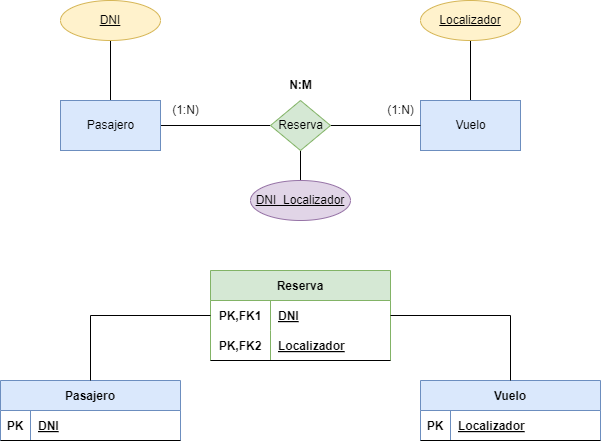

The diagram above was exported from draw.io. Its source (the exported page's mxGraphModel, read from the mxfile embedded in the PNG):
<mxGraphModel dx="832" dy="599" grid="1" gridSize="10" guides="1" tooltips="1" connect="1" arrows="1" fold="1" page="1" pageScale="1" pageWidth="850" pageHeight="1100" math="0" shadow="0">
  <root>
    <mxCell id="0" />
    <mxCell id="1" parent="0" />
    <mxCell id="5" style="edgeStyle=orthogonalEdgeStyle;html=1;rounded=0;endArrow=none;endFill=0;" edge="1" parent="1" source="2" target="4">
      <mxGeometry relative="1" as="geometry" />
    </mxCell>
    <mxCell id="16" style="edgeStyle=orthogonalEdgeStyle;rounded=0;html=1;exitX=0.5;exitY=0;exitDx=0;exitDy=0;entryX=0.5;entryY=1;entryDx=0;entryDy=0;endArrow=none;endFill=0;" edge="1" parent="1" source="2" target="9">
      <mxGeometry relative="1" as="geometry" />
    </mxCell>
    <mxCell id="2" value="Pasajero" style="html=1;dashed=0;whitespace=wrap;fillColor=#dae8fc;strokeColor=#6c8ebf;" vertex="1" parent="1">
      <mxGeometry x="160" y="160" width="100" height="50" as="geometry" />
    </mxCell>
    <mxCell id="15" style="edgeStyle=orthogonalEdgeStyle;rounded=0;html=1;entryX=0.5;entryY=1;entryDx=0;entryDy=0;endArrow=none;endFill=0;" edge="1" parent="1" source="3" target="11">
      <mxGeometry relative="1" as="geometry" />
    </mxCell>
    <mxCell id="3" value="Vuelo" style="html=1;dashed=0;whitespace=wrap;fillColor=#dae8fc;strokeColor=#6c8ebf;" vertex="1" parent="1">
      <mxGeometry x="520" y="160" width="100" height="50" as="geometry" />
    </mxCell>
    <mxCell id="6" style="edgeStyle=orthogonalEdgeStyle;rounded=0;html=1;endArrow=none;endFill=0;" edge="1" parent="1" source="4" target="3">
      <mxGeometry relative="1" as="geometry" />
    </mxCell>
    <mxCell id="14" style="edgeStyle=orthogonalEdgeStyle;rounded=0;html=1;entryX=0.5;entryY=0;entryDx=0;entryDy=0;endArrow=none;endFill=0;" edge="1" parent="1" source="4" target="13">
      <mxGeometry relative="1" as="geometry" />
    </mxCell>
    <mxCell id="4" value="Reserva" style="shape=rhombus;html=1;dashed=0;whitespace=wrap;perimeter=rhombusPerimeter;fillColor=#d5e8d4;strokeColor=#82b366;" vertex="1" parent="1">
      <mxGeometry x="370" y="160" width="60" height="50" as="geometry" />
    </mxCell>
    <mxCell id="9" value="DNI" style="ellipse;whiteSpace=wrap;html=1;align=center;fontStyle=4;fillColor=#fff2cc;strokeColor=#d6b656;" vertex="1" parent="1">
      <mxGeometry x="160" y="60" width="100" height="40" as="geometry" />
    </mxCell>
    <mxCell id="11" value="Localizador" style="ellipse;whiteSpace=wrap;html=1;align=center;fontStyle=4;fillColor=#fff2cc;strokeColor=#d6b656;" vertex="1" parent="1">
      <mxGeometry x="520" y="60" width="100" height="40" as="geometry" />
    </mxCell>
    <mxCell id="13" value="DNI_Localizador" style="ellipse;whiteSpace=wrap;html=1;align=center;fontStyle=4;fillColor=#e1d5e7;strokeColor=#9673a6;" vertex="1" parent="1">
      <mxGeometry x="350" y="240" width="100" height="40" as="geometry" />
    </mxCell>
    <mxCell id="17" value="Reserva" style="shape=table;startSize=30;container=1;collapsible=1;childLayout=tableLayout;fixedRows=1;rowLines=0;fontStyle=1;align=center;resizeLast=1;fillColor=#d5e8d4;strokeColor=#82b366;" vertex="1" parent="1">
      <mxGeometry x="310" y="330" width="180" height="90" as="geometry" />
    </mxCell>
    <mxCell id="18" value="" style="shape=tableRow;horizontal=0;startSize=0;swimlaneHead=0;swimlaneBody=0;fillColor=none;collapsible=0;dropTarget=0;points=[[0,0.5],[1,0.5]];portConstraint=eastwest;top=0;left=0;right=0;bottom=0;" vertex="1" parent="17">
      <mxGeometry y="30" width="180" height="30" as="geometry" />
    </mxCell>
    <mxCell id="19" value="PK,FK1" style="shape=partialRectangle;connectable=0;fillColor=none;top=0;left=0;bottom=0;right=0;fontStyle=1;overflow=hidden;" vertex="1" parent="18">
      <mxGeometry width="60" height="30" as="geometry">
        <mxRectangle width="60" height="30" as="alternateBounds" />
      </mxGeometry>
    </mxCell>
    <mxCell id="20" value="DNI" style="shape=partialRectangle;connectable=0;fillColor=none;top=0;left=0;bottom=0;right=0;align=left;spacingLeft=6;fontStyle=5;overflow=hidden;" vertex="1" parent="18">
      <mxGeometry x="60" width="120" height="30" as="geometry">
        <mxRectangle width="120" height="30" as="alternateBounds" />
      </mxGeometry>
    </mxCell>
    <mxCell id="21" value="" style="shape=tableRow;horizontal=0;startSize=0;swimlaneHead=0;swimlaneBody=0;fillColor=none;collapsible=0;dropTarget=0;points=[[0,0.5],[1,0.5]];portConstraint=eastwest;top=0;left=0;right=0;bottom=1;" vertex="1" parent="17">
      <mxGeometry y="60" width="180" height="30" as="geometry" />
    </mxCell>
    <mxCell id="22" value="PK,FK2" style="shape=partialRectangle;connectable=0;fillColor=none;top=0;left=0;bottom=0;right=0;fontStyle=1;overflow=hidden;" vertex="1" parent="21">
      <mxGeometry width="60" height="30" as="geometry">
        <mxRectangle width="60" height="30" as="alternateBounds" />
      </mxGeometry>
    </mxCell>
    <mxCell id="23" value="Localizador" style="shape=partialRectangle;connectable=0;fillColor=none;top=0;left=0;bottom=0;right=0;align=left;spacingLeft=6;fontStyle=5;overflow=hidden;" vertex="1" parent="21">
      <mxGeometry x="60" width="120" height="30" as="geometry">
        <mxRectangle width="120" height="30" as="alternateBounds" />
      </mxGeometry>
    </mxCell>
    <mxCell id="30" value="Pasajero" style="shape=table;startSize=30;container=1;collapsible=1;childLayout=tableLayout;fixedRows=1;rowLines=0;fontStyle=1;align=center;resizeLast=1;fillColor=#dae8fc;strokeColor=#6c8ebf;" vertex="1" parent="1">
      <mxGeometry x="100" y="440" width="180" height="60" as="geometry" />
    </mxCell>
    <mxCell id="31" value="" style="shape=tableRow;horizontal=0;startSize=0;swimlaneHead=0;swimlaneBody=0;fillColor=none;collapsible=0;dropTarget=0;points=[[0,0.5],[1,0.5]];portConstraint=eastwest;top=0;left=0;right=0;bottom=1;" vertex="1" parent="30">
      <mxGeometry y="30" width="180" height="30" as="geometry" />
    </mxCell>
    <mxCell id="32" value="PK" style="shape=partialRectangle;connectable=0;fillColor=none;top=0;left=0;bottom=0;right=0;fontStyle=1;overflow=hidden;" vertex="1" parent="31">
      <mxGeometry width="30" height="30" as="geometry">
        <mxRectangle width="30" height="30" as="alternateBounds" />
      </mxGeometry>
    </mxCell>
    <mxCell id="33" value="DNI" style="shape=partialRectangle;connectable=0;fillColor=none;top=0;left=0;bottom=0;right=0;align=left;spacingLeft=6;fontStyle=5;overflow=hidden;" vertex="1" parent="31">
      <mxGeometry x="30" width="150" height="30" as="geometry">
        <mxRectangle width="150" height="30" as="alternateBounds" />
      </mxGeometry>
    </mxCell>
    <mxCell id="43" style="edgeStyle=orthogonalEdgeStyle;rounded=0;html=1;entryX=0.5;entryY=0;entryDx=0;entryDy=0;endArrow=none;endFill=0;" edge="1" parent="1" source="18" target="30">
      <mxGeometry relative="1" as="geometry" />
    </mxCell>
    <mxCell id="44" value="Vuelo" style="shape=table;startSize=30;container=1;collapsible=1;childLayout=tableLayout;fixedRows=1;rowLines=0;fontStyle=1;align=center;resizeLast=1;fillColor=#dae8fc;strokeColor=#6c8ebf;" vertex="1" parent="1">
      <mxGeometry x="520" y="440" width="180" height="60" as="geometry" />
    </mxCell>
    <mxCell id="45" value="" style="shape=tableRow;horizontal=0;startSize=0;swimlaneHead=0;swimlaneBody=0;fillColor=none;collapsible=0;dropTarget=0;points=[[0,0.5],[1,0.5]];portConstraint=eastwest;top=0;left=0;right=0;bottom=1;" vertex="1" parent="44">
      <mxGeometry y="30" width="180" height="30" as="geometry" />
    </mxCell>
    <mxCell id="46" value="PK" style="shape=partialRectangle;connectable=0;fillColor=none;top=0;left=0;bottom=0;right=0;fontStyle=1;overflow=hidden;" vertex="1" parent="45">
      <mxGeometry width="30" height="30" as="geometry">
        <mxRectangle width="30" height="30" as="alternateBounds" />
      </mxGeometry>
    </mxCell>
    <mxCell id="47" value="Localizador" style="shape=partialRectangle;connectable=0;fillColor=none;top=0;left=0;bottom=0;right=0;align=left;spacingLeft=6;fontStyle=5;overflow=hidden;" vertex="1" parent="45">
      <mxGeometry x="30" width="150" height="30" as="geometry">
        <mxRectangle width="150" height="30" as="alternateBounds" />
      </mxGeometry>
    </mxCell>
    <mxCell id="48" style="edgeStyle=orthogonalEdgeStyle;rounded=0;html=1;entryX=0.5;entryY=0;entryDx=0;entryDy=0;endArrow=none;endFill=0;" edge="1" parent="1" source="18" target="44">
      <mxGeometry relative="1" as="geometry" />
    </mxCell>
    <mxCell id="49" value="(1:N)" style="text;html=1;align=center;verticalAlign=middle;resizable=0;points=[];autosize=1;strokeColor=none;fillColor=none;" vertex="1" parent="1">
      <mxGeometry x="475" y="155" width="50" height="30" as="geometry" />
    </mxCell>
    <mxCell id="50" value="(1:N)" style="text;html=1;align=center;verticalAlign=middle;resizable=0;points=[];autosize=1;strokeColor=none;fillColor=none;" vertex="1" parent="1">
      <mxGeometry x="260" y="155" width="50" height="30" as="geometry" />
    </mxCell>
    <mxCell id="51" value="N:M" style="text;html=1;align=center;verticalAlign=middle;resizable=0;points=[];autosize=1;strokeColor=none;fillColor=none;fontStyle=1" vertex="1" parent="1">
      <mxGeometry x="375" y="130" width="50" height="30" as="geometry" />
    </mxCell>
  </root>
</mxGraphModel>